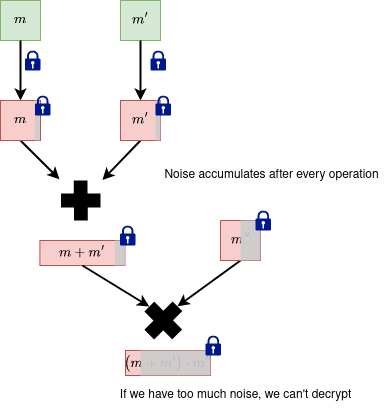

The diagram above was exported from draw.io. Its source (the exported page's mxGraphModel, read from the mxfile embedded in the PNG):
<mxGraphModel dx="1595" dy="1793" grid="1" gridSize="5" guides="1" tooltips="1" connect="1" arrows="1" fold="1" page="0" pageScale="1" pageWidth="850" pageHeight="1100" math="1" shadow="0">
  <root>
    <mxCell id="0" />
    <mxCell id="1" parent="0" />
    <mxCell id="2" value="" style="shape=mxgraph.signs.healthcare.first_aid;html=1;pointerEvents=1;fillColor=#000000;strokeColor=none;verticalLabelPosition=bottom;verticalAlign=top;align=center;rotation=0;" vertex="1" parent="1">
      <mxGeometry x="280.5" y="-420" width="39.5" height="40" as="geometry" />
    </mxCell>
    <mxCell id="3" value="`m`" style="whiteSpace=wrap;html=1;aspect=fixed;fillColor=#d5e8d4;strokeColor=#82b366;" vertex="1" parent="1">
      <mxGeometry x="220" y="-600" width="40" height="40" as="geometry" />
    </mxCell>
    <mxCell id="4" value="`m^'`" style="whiteSpace=wrap;html=1;aspect=fixed;fillColor=#d5e8d4;strokeColor=#82b366;" vertex="1" parent="1">
      <mxGeometry x="340" y="-600" width="40" height="40" as="geometry" />
    </mxCell>
    <mxCell id="5" value="" style="endArrow=classic;html=1;rounded=0;exitX=0.5;exitY=1;exitDx=0;exitDy=0;entryX=0.5;entryY=0;entryDx=0;entryDy=0;strokeWidth=2;" edge="1" source="3" target="13" parent="1">
      <mxGeometry width="50" height="50" relative="1" as="geometry">
        <mxPoint x="430" y="-435" as="sourcePoint" />
        <mxPoint x="480" y="-485" as="targetPoint" />
      </mxGeometry>
    </mxCell>
    <mxCell id="6" value="" style="endArrow=classic;html=1;rounded=0;exitX=0.5;exitY=1;exitDx=0;exitDy=0;entryX=0.5;entryY=0;entryDx=0;entryDy=0;strokeWidth=2;" edge="1" source="4" target="15" parent="1">
      <mxGeometry width="50" height="50" relative="1" as="geometry">
        <mxPoint x="265" y="-555" as="sourcePoint" />
        <mxPoint x="286" y="-513" as="targetPoint" />
      </mxGeometry>
    </mxCell>
    <mxCell id="7" value="" style="group" vertex="1" connectable="0" parent="1">
      <mxGeometry x="259.4" y="-375" width="95.6" height="40" as="geometry" />
    </mxCell>
    <mxCell id="8" value="`m + m^'`" style="rounded=0;whiteSpace=wrap;html=1;fillColor=#f8cecc;strokeColor=#b85450;" vertex="1" parent="7">
      <mxGeometry y="15" width="85" height="25" as="geometry" />
    </mxCell>
    <mxCell id="9" value="" style="rounded=0;whiteSpace=wrap;html=1;fillColor=#CCCCCC;opacity=90;strokeColor=none;" vertex="1" parent="7">
      <mxGeometry x="75" y="15" width="10" height="25" as="geometry" />
    </mxCell>
    <mxCell id="10" value="" style="sketch=0;aspect=fixed;pointerEvents=1;shadow=0;dashed=0;html=1;strokeColor=none;labelPosition=center;verticalLabelPosition=bottom;verticalAlign=top;align=center;fillColor=#00188D;shape=mxgraph.mscae.enterprise.lock" vertex="1" parent="7">
      <mxGeometry x="80" width="15.6" height="20" as="geometry" />
    </mxCell>
    <mxCell id="11" value="" style="sketch=0;aspect=fixed;pointerEvents=1;shadow=0;dashed=0;html=1;strokeColor=none;labelPosition=center;verticalLabelPosition=bottom;verticalAlign=top;align=center;fillColor=#00188D;shape=mxgraph.mscae.enterprise.lock" vertex="1" parent="1">
      <mxGeometry x="370" y="-550" width="15.6" height="20" as="geometry" />
    </mxCell>
    <mxCell id="12" style="rounded=0;orthogonalLoop=1;jettySize=auto;html=1;exitX=0.5;exitY=1;exitDx=0;exitDy=0;entryX=-0.038;entryY=-0.031;entryDx=0;entryDy=0;entryPerimeter=0;strokeWidth=2;" edge="1" source="13" target="2" parent="1">
      <mxGeometry relative="1" as="geometry" />
    </mxCell>
    <mxCell id="13" value="`m`" style="whiteSpace=wrap;html=1;aspect=fixed;fillColor=#f8cecc;strokeColor=#b85450;" vertex="1" parent="1">
      <mxGeometry x="220" y="-500" width="40" height="40" as="geometry" />
    </mxCell>
    <mxCell id="14" style="rounded=0;orthogonalLoop=1;jettySize=auto;html=1;exitX=0.5;exitY=1;exitDx=0;exitDy=0;entryX=1.048;entryY=-0.012;entryDx=0;entryDy=0;entryPerimeter=0;strokeWidth=2;" edge="1" source="15" target="2" parent="1">
      <mxGeometry relative="1" as="geometry" />
    </mxCell>
    <mxCell id="15" value="`m^'`" style="whiteSpace=wrap;html=1;aspect=fixed;fillColor=#f8cecc;strokeColor=#b85450;" vertex="1" parent="1">
      <mxGeometry x="340" y="-500" width="40" height="40" as="geometry" />
    </mxCell>
    <mxCell id="16" value="" style="sketch=0;aspect=fixed;pointerEvents=1;shadow=0;dashed=0;html=1;strokeColor=none;labelPosition=center;verticalLabelPosition=bottom;verticalAlign=top;align=center;fillColor=#00188D;shape=mxgraph.mscae.enterprise.lock" vertex="1" parent="1">
      <mxGeometry x="244.4" y="-550" width="15.6" height="20" as="geometry" />
    </mxCell>
    <mxCell id="17" value="" style="rounded=0;whiteSpace=wrap;html=1;fillColor=#CCCCCC;opacity=90;strokeColor=none;" vertex="1" parent="1">
      <mxGeometry x="254.4" y="-500" width="5" height="40" as="geometry" />
    </mxCell>
    <mxCell id="18" value="" style="sketch=0;aspect=fixed;pointerEvents=1;shadow=0;dashed=0;html=1;strokeColor=none;labelPosition=center;verticalLabelPosition=bottom;verticalAlign=top;align=center;fillColor=#00188D;shape=mxgraph.mscae.enterprise.lock" vertex="1" parent="1">
      <mxGeometry x="254.4" y="-505" width="15.6" height="20" as="geometry" />
    </mxCell>
    <mxCell id="19" value="" style="rounded=0;whiteSpace=wrap;html=1;fillColor=#CCCCCC;opacity=90;strokeColor=none;" vertex="1" parent="1">
      <mxGeometry x="375" y="-500" width="5" height="40" as="geometry" />
    </mxCell>
    <mxCell id="20" value="" style="sketch=0;aspect=fixed;pointerEvents=1;shadow=0;dashed=0;html=1;strokeColor=none;labelPosition=center;verticalLabelPosition=bottom;verticalAlign=top;align=center;fillColor=#00188D;shape=mxgraph.mscae.enterprise.lock" vertex="1" parent="1">
      <mxGeometry x="375" y="-505" width="15.6" height="20" as="geometry" />
    </mxCell>
    <mxCell id="21" value="" style="shape=mxgraph.signs.healthcare.first_aid;html=1;pointerEvents=1;fillColor=#000000;strokeColor=none;verticalLabelPosition=bottom;verticalAlign=top;align=center;rotation=45;" vertex="1" parent="1">
      <mxGeometry x="363.05" y="-300" width="39.5" height="40" as="geometry" />
    </mxCell>
    <mxCell id="22" style="rounded=0;orthogonalLoop=1;jettySize=auto;html=1;exitX=0.5;exitY=1;exitDx=0;exitDy=0;entryX=0.5;entryY=0;entryDx=0;entryDy=0;entryPerimeter=0;strokeWidth=2;" edge="1" source="23" target="21" parent="1">
      <mxGeometry relative="1" as="geometry" />
    </mxCell>
    <mxCell id="23" value="`m^{''}`" style="whiteSpace=wrap;html=1;aspect=fixed;fillColor=#f8cecc;strokeColor=#b85450;" vertex="1" parent="1">
      <mxGeometry x="440" y="-380" width="40" height="40" as="geometry" />
    </mxCell>
    <mxCell id="24" value="" style="rounded=0;whiteSpace=wrap;html=1;fillColor=#CCCCCC;opacity=90;strokeColor=none;" vertex="1" parent="1">
      <mxGeometry x="460" y="-380" width="20" height="40" as="geometry" />
    </mxCell>
    <mxCell id="25" style="rounded=0;orthogonalLoop=1;jettySize=auto;html=1;exitX=0.5;exitY=1;exitDx=0;exitDy=0;entryX=0;entryY=0.5;entryDx=0;entryDy=0;entryPerimeter=0;strokeWidth=2;" edge="1" source="8" target="21" parent="1">
      <mxGeometry relative="1" as="geometry" />
    </mxCell>
    <mxCell id="26" value="" style="group;opacity=50;" vertex="1" connectable="0" parent="1">
      <mxGeometry x="345" y="-265" width="95.6" height="40" as="geometry" />
    </mxCell>
    <mxCell id="27" value="`(m + m^') * m^{''}`" style="rounded=0;whiteSpace=wrap;html=1;fillColor=#f8cecc;strokeColor=#b85450;" vertex="1" parent="26">
      <mxGeometry y="15" width="85" height="25" as="geometry" />
    </mxCell>
    <mxCell id="28" value="" style="rounded=0;whiteSpace=wrap;html=1;fillColor=#CCCCCC;fillStyle=auto;opacity=90;strokeColor=none;" vertex="1" parent="26">
      <mxGeometry x="15" y="15" width="70" height="25" as="geometry" />
    </mxCell>
    <mxCell id="29" value="" style="sketch=0;aspect=fixed;pointerEvents=1;shadow=0;dashed=0;html=1;strokeColor=none;labelPosition=center;verticalLabelPosition=bottom;verticalAlign=top;align=center;fillColor=#00188D;shape=mxgraph.mscae.enterprise.lock" vertex="1" parent="26">
      <mxGeometry x="80" width="15.6" height="20" as="geometry" />
    </mxCell>
    <mxCell id="30" value="Noise accumulates after every operation" style="text;html=1;align=center;verticalAlign=middle;resizable=0;points=[];autosize=1;strokeColor=none;fillColor=none;" vertex="1" parent="1">
      <mxGeometry x="373.6" y="-440" width="235" height="30" as="geometry" />
    </mxCell>
    <mxCell id="31" value="If we have too much noise, we can't decrypt" style="text;html=1;align=center;verticalAlign=middle;resizable=0;points=[];autosize=1;strokeColor=none;fillColor=none;" vertex="1" parent="1">
      <mxGeometry x="330" y="-220" width="250" height="30" as="geometry" />
    </mxCell>
    <mxCell id="32" value="" style="sketch=0;aspect=fixed;pointerEvents=1;shadow=0;dashed=0;html=1;strokeColor=none;labelPosition=center;verticalLabelPosition=bottom;verticalAlign=top;align=center;fillColor=#00188D;shape=mxgraph.mscae.enterprise.lock" vertex="1" parent="1">
      <mxGeometry x="475" y="-390" width="15.6" height="20" as="geometry" />
    </mxCell>
  </root>
</mxGraphModel>